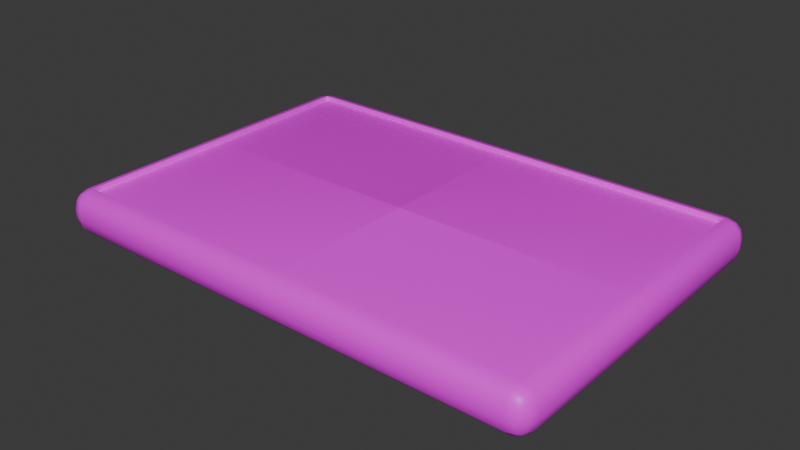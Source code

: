 # Source: wooden_board.blend  (saved by Blender 4.0.36; exported with 4.5.12 LTS)
import bpy
from mathutils import Matrix  # noqa: F401  (used for matrix-valued properties, if any)

bpy.ops.wm.read_factory_settings(use_empty=True)
scene = bpy.context.scene
scene.name = 'Scene'

# ---- collections
col_collection = bpy.data.collections.new('Collection'); scene.collection.children.link(col_collection)

# ---- images (referenced by path relative to the original .blend; pixels are not part of the script)
import os
ASSET_DIR = os.environ.get("B2B_ASSET_DIR", "")  # directory of the original .blend (textures are referenced by path, not embedded)
HERE = os.path.dirname(os.path.abspath(__file__))  # packed textures are extracted next to this script under _unpacked/

def load_image(name, relpath, width, height, colorspace="sRGB"):
    """Load a texture the original file referenced (path relative to the .blend, or extracted next to this script)."""
    p = next((c for c in (os.path.join(HERE, relpath), os.path.join(ASSET_DIR, relpath)) if relpath and os.path.exists(c)), "")
    if p:
        img = bpy.data.images.load(p, check_existing=True)
        img.name = name
    else:  # same state as the original file: an image datablock whose file is absent (Cycles renders it pink)
        img = bpy.data.images.new(name, width, height)
        img.source = "FILE"
        img.filepath = "//" + (relpath or name)
    img.colorspace_settings.name = colorspace
    return img
img_ending_text_png = load_image('ending_text.png', 'ending_text.png', 1024, 1024, 'sRGB')
img_boardcolor = load_image('BoardColor', 'BoardColor.png', 1024, 1024, 'sRGB')
img_boardnormal = load_image('BoardNormal', 'BoardNormal.png', 1024, 1024, 'sRGB')

# ---- materials (node trees are filled in below, after node groups)
mat_material = bpy.data.materials.new('Material')
mat_material.alpha_threshold = 0.0
mat_material.roughness = 0.5
mat_material.line_color = (0.0, 0.0, 0.0, 1.0)

# ---- material node trees
mat_material.use_nodes = True; mat_material.node_tree.nodes.clear()
_N = mat_material.node_tree.nodes; _L = mat_material.node_tree.links
n0 = _N.new('ShaderNodeMapping'); n0.name = 'Mapping'; n0.location = (-1105, 468)
n0.inputs[3].default_value = (19.1, 1.0, 1.0)
n1 = _N.new('ShaderNodeTexNoise'); n1.name = 'Noise Texture'; n1.location = (-866, 424)
n1.inputs[2].default_value = 1.0
n2 = _N.new('ShaderNodeTexCoord'); n2.name = 'Texture Coordinate'; n2.location = (-1435, 288)
n3 = _N.new('ShaderNodeValToRGB'); n3.name = 'Color Ramp'; n3.location = (-538, 356)
while len(n3.color_ramp.elements) > 1: n3.color_ramp.elements.remove(n3.color_ramp.elements[-1])
n3.color_ramp.elements[0].position = 0.0; n3.color_ramp.elements[0].color = (0.118, 0.07779, 0.03744, 1.0)
_e = n3.color_ramp.elements.new(1.0); _e.color = (0.04133, 0.03415, 0.02367, 1.0)
n4 = _N.new('ShaderNodeMapping'); n4.name = 'Mapping.001'; n4.location = (-1103, 68)
n4.inputs[1].default_value = (0.5, 0.5, 0.0)
n4.inputs[3].default_value = (0.1, 0.15, 1.0)
n5 = _N.new('ShaderNodeTexImage'); n5.name = 'Image Texture'; n5.location = (-800, 98)
n5.image = img_ending_text_png
n5.extension = 'CLIP'
n6 = _N.new('ShaderNodeBump'); n6.name = 'Bump'; n6.location = (-464, 79)
n6.inputs[1].default_value = 1.0
n6.inputs[2].default_value = 1.0
n7 = _N.new('ShaderNodeTexImage'); n7.name = 'Image Texture.001'; n7.location = (-472, -149)
n7.image = img_boardcolor
n8 = _N.new('ShaderNodeNormalMap'); n8.name = 'Normal Map'; n8.location = (158, -4)
n8.inputs[0].default_value = 10.0
n9 = _N.new('ShaderNodeOutputMaterial'); n9.name = 'Material Output'; n9.location = (880, 251)
n10 = _N.new('ShaderNodeBsdfPrincipled'); n10.name = 'Principled BSDF'; n10.location = (590, 251)
n10.inputs[2].default_value = 0.4582
n10.inputs[3].default_value = 1.45
n11 = _N.new('ShaderNodeTexImage'); n11.name = 'Image Texture.002'; n11.location = (-141, -138)
n11.image = img_boardnormal
_L.new(n10.outputs[0], n9.inputs[0])
_L.new(n1.outputs[0], n3.inputs[0])
_L.new(n0.outputs[0], n1.inputs[0])
_L.new(n2.outputs[3], n0.inputs[0])
_L.new(n2.outputs[3], n4.inputs[0])
_L.new(n4.outputs[0], n5.inputs[0])
_L.new(n5.outputs[0], n6.inputs[3])
_L.new(n7.outputs[0], n10.inputs[0])
_L.new(n11.outputs[0], n8.inputs[1])
_L.new(n6.outputs[0], n10.inputs[5])
n9.is_active_output = True

# ---- world
world_world = bpy.data.worlds.new('World'); scene.world = world_world
world_world.use_nodes = True; world_world.node_tree.nodes.clear()
_N = world_world.node_tree.nodes; _L = world_world.node_tree.links
n0 = _N.new('ShaderNodeOutputWorld'); n0.name = 'World Output'; n0.location = (300, 300)
n1 = _N.new('ShaderNodeBackground'); n1.name = 'Background'; n1.location = (10, 300)
n1.inputs[0].default_value = (0.05088, 0.05088, 0.05088, 1.0)
_L.new(n1.outputs[0], n0.inputs[0])
n0.is_active_output = True
world_world.color = (0.05088, 0.05088, 0.05088)
world_world.use_sun_shadow = False
world_world.sun_shadow_jitter_overblur = 0.0

# ---- meshes
me_cube = bpy.data.meshes.new('Cube')
me_cube.from_pydata([(5.39, 4.0, -0.4103), (5.39, 3.59, 0.0), (5.8, 3.59, -0.4103), (5.39, 3.945, -0.2054), (5.595, 3.945, -0.4103), (5.586, 3.892, -0.2141), (5.595, 3.59, -0.05482), (5.39, 3.795, -0.05482), (5.586, 3.786, -0.1081), (5.745, 3.795, -0.4103), (5.745, 3.59, -0.2054), (5.692, 3.786, -0.2141), (5.39, 3.59, -1.0), (5.39, 4.0, -0.5897), (5.8, 3.59, -0.5897), (5.39, 3.795, -0.9452), (5.595, 3.59, -0.9452), (5.586, 3.786, -0.8919), (5.595, 3.945, -0.5897), (5.39, 3.945, -0.7946), (5.586, 3.892, -0.7859), (5.745, 3.59, -0.7946), (5.745, 3.795, -0.5897), (5.692, 3.786, -0.7859), (5.8, -3.59, -0.4103), (5.39, -3.59, 0.0), (5.39, -4.0, -0.4103), (5.745, -3.59, -0.2054), (5.745, -3.795, -0.4103), (5.692, -3.786, -0.2141), (5.39, -3.795, -0.05482), (5.595, -3.59, -0.05482), (5.586, -3.786, -0.1081), (5.595, -3.945, -0.4103), (5.39, -3.945, -0.2054), (5.586, -3.892, -0.2141), (5.8, -3.59, -0.5897), (5.39, -4.0, -0.5897), (5.39, -3.59, -1.0), (5.745, -3.795, -0.5897), (5.745, -3.59, -0.7946), (5.692, -3.786, -0.7859), (5.39, -3.945, -0.7946), (5.595, -3.945, -0.5897), (5.586, -3.892, -0.7859), (5.595, -3.59, -0.9452), (5.39, -3.795, -0.9452), (5.586, -3.786, -0.8919), (-5.39, 4.0, -0.4103), (-5.8, 3.59, -0.4103), (-5.39, 3.59, 0.0), (-5.595, 3.945, -0.4103), (-5.39, 3.945, -0.2054), (-5.586, 3.892, -0.2141), (-5.745, 3.59, -0.2054), (-5.745, 3.795, -0.4103), (-5.692, 3.786, -0.2141), (-5.39, 3.795, -0.05482), (-5.595, 3.59, -0.05482), (-5.586, 3.786, -0.1081), (-5.8, 3.59, -0.5897), (-5.39, 4.0, -0.5897), (-5.39, 3.59, -1.0), (-5.745, 3.795, -0.5897), (-5.745, 3.59, -0.7946), (-5.692, 3.786, -0.7859), (-5.39, 3.945, -0.7946), (-5.595, 3.945, -0.5897), (-5.586, 3.892, -0.7859), (-5.595, 3.59, -0.9452), (-5.39, 3.795, -0.9452), (-5.586, 3.786, -0.8919), (-5.8, -3.59, -0.4103), (-5.39, -4.0, -0.4103), (-5.39, -3.59, 0.0), (-5.745, -3.795, -0.4103), (-5.745, -3.59, -0.2054), (-5.692, -3.786, -0.2141), (-5.39, -3.945, -0.2054), (-5.595, -3.945, -0.4103), (-5.586, -3.892, -0.2141), (-5.595, -3.59, -0.05482), (-5.39, -3.795, -0.05482), (-5.586, -3.786, -0.1081), (-5.39, -3.59, -1.0), (-5.39, -4.0, -0.5897), (-5.8, -3.59, -0.5897), (-5.39, -3.795, -0.9452), (-5.595, -3.59, -0.9452), (-5.586, -3.786, -0.8919), (-5.595, -3.945, -0.5897), (-5.39, -3.945, -0.7946), (-5.586, -3.892, -0.7859), (-5.745, -3.59, -0.7946), (-5.745, -3.795, -0.5897), (-5.692, -3.786, -0.7859), (5.39, -3.59, -0.1084), (-5.39, -3.59, -0.1084), (5.39, 3.59, -0.1084), (-5.39, 3.59, -0.1084)], [], [(62, 12, 38, 84), (86, 72, 49, 60), (37, 26, 73, 85), (25, 1, 98, 96), (14, 2, 24, 36), (0, 3, 5, 4), (3, 7, 8, 5), (1, 6, 8, 7), (6, 10, 11, 8), (2, 9, 11, 10), (9, 4, 5, 11), (5, 8, 11), (12, 15, 17, 16), (15, 19, 20, 17), (13, 18, 20, 19), (18, 22, 23, 20), (14, 21, 23, 22), (21, 16, 17, 23), (17, 20, 23), (24, 27, 29, 28), (27, 31, 32, 29), (25, 30, 32, 31), (30, 34, 35, 32), (26, 33, 35, 34), (33, 28, 29, 35), (29, 32, 35), (36, 39, 41, 40), (39, 43, 44, 41), (37, 42, 44, 43), (42, 46, 47, 44), (38, 45, 47, 46), (45, 40, 41, 47), (41, 44, 47), (48, 51, 53, 52), (51, 55, 56, 53), (49, 54, 56, 55), (54, 58, 59, 56), (50, 57, 59, 58), (57, 52, 53, 59), (53, 56, 59), (60, 63, 65, 64), (63, 67, 68, 65), (61, 66, 68, 67), (66, 70, 71, 68), (62, 69, 71, 70), (69, 64, 65, 71), (65, 68, 71), (72, 75, 77, 76), (75, 79, 80, 77), (73, 78, 80, 79), (78, 82, 83, 80), (74, 81, 83, 82), (81, 76, 77, 83), (77, 80, 83), (84, 87, 89, 88), (87, 91, 92, 89), (85, 90, 92, 91), (90, 94, 95, 92), (86, 93, 95, 94), (93, 88, 89, 95), (89, 92, 95), (62, 84, 88, 69), (69, 88, 93, 64), (64, 93, 86, 60), (12, 62, 70, 15), (15, 70, 66, 19), (19, 66, 61, 13), (2, 14, 22, 9), (9, 22, 18, 4), (4, 18, 13, 0), (85, 73, 79, 90), (90, 79, 75, 94), (94, 75, 72, 86), (26, 37, 43, 33), (33, 43, 39, 28), (28, 39, 36, 24), (48, 61, 67, 51), (51, 67, 63, 55), (55, 63, 60, 49), (25, 74, 82, 30), (30, 82, 78, 34), (34, 78, 73, 26), (1, 25, 31, 6), (6, 31, 27, 10), (10, 27, 24, 2), (84, 38, 46, 87), (87, 46, 42, 91), (91, 42, 37, 85), (74, 50, 58, 81), (81, 58, 54, 76), (76, 54, 49, 72), (50, 1, 7, 57), (57, 7, 3, 52), (52, 3, 0, 48), (38, 12, 16, 45), (45, 16, 21, 40), (40, 21, 14, 36), (61, 48, 0, 13), (98, 99, 97, 96), (74, 25, 96, 97), (1, 50, 99, 98), (50, 74, 97, 99)])
_uv = me_cube.uv_layers.new(name='UVMap')
_uv.uv.foreach_set('vector', [0.08361, 0.8725, 0.0846, 0.1267, 0.4151, 0.1273, 0.4137, 0.8719, 0.42, 0.9121, 0.4245, 0.9249, 0.0732, 0.9257, 0.07771, 0.9126, 0.4425, 0.118, 0.4512, 0.1113, 0.4498, 0.8874, 0.441, 0.8806, 0.4867, 0.01693, 0.0109, 0.02024, 4.958e-11, 0.00167, 0.4987, 1.867e-08, 0.07832, 0.08656, 0.07392, 0.07376, 0.4255, 0.07413, 0.421, 0.08716, 0.04838, 0.1112, 0.03684, 0.09826, 0.04794, 0.08325, 0.05578, 0.09654, 0.03684, 0.09826, 0.02398, 0.07375, 0.04441, 0.06782, 0.04794, 0.08325, 0.0109, 0.02024, 0.04809, 0.03706, 0.04441, 0.06782, 0.02398, 0.07375, 0.04809, 0.03706, 0.06516, 0.05647, 0.05492, 0.07271, 0.04441, 0.06782, 0.07392, 0.07376, 0.06408, 0.0844, 0.05492, 0.07271, 0.06516, 0.05647, 0.06408, 0.0844, 0.05578, 0.09654, 0.04794, 0.08325, 0.05492, 0.07271, 0.04794, 0.08325, 0.04441, 0.06782, 0.05492, 0.07271, 0.0846, 0.1267, 0.07561, 0.126, 0.07587, 0.1141, 0.08399, 0.1135, 0.07561, 0.126, 0.06658, 0.1233, 0.07019, 0.1122, 0.07587, 0.1141, 0.05724, 0.118, 0.06267, 0.1052, 0.07019, 0.1122, 0.06658, 0.1233, 0.06267, 0.1052, 0.06971, 0.0947, 0.07436, 0.1057, 0.07019, 0.1122, 0.07832, 0.08656, 0.08201, 0.1002, 0.07436, 0.1057, 0.06971, 0.0947, 0.08201, 0.1002, 0.08399, 0.1135, 0.07587, 0.1141, 0.07436, 0.1057, 0.07587, 0.1141, 0.07019, 0.1122, 0.07436, 0.1057, 0.4255, 0.07413, 0.4341, 0.05698, 0.4445, 0.07292, 0.4355, 0.08479, 0.4341, 0.05698, 0.4505, 0.03757, 0.4549, 0.06763, 0.4445, 0.07292, 0.4867, 0.01693, 0.4759, 0.07263, 0.4549, 0.06763, 0.4505, 0.03757, 0.4759, 0.07263, 0.4629, 0.0982, 0.4516, 0.08328, 0.4549, 0.06763, 0.4512, 0.1113, 0.4439, 0.0968, 0.4516, 0.08328, 0.4629, 0.0982, 0.4439, 0.0968, 0.4355, 0.08479, 0.4445, 0.07292, 0.4516, 0.08328, 0.4445, 0.07292, 0.4549, 0.06763, 0.4516, 0.08328, 0.421, 0.08716, 0.4297, 0.09495, 0.4252, 0.1061, 0.4175, 0.1008, 0.4297, 0.09495, 0.4369, 0.1052, 0.4295, 0.1123, 0.4252, 0.1061, 0.4425, 0.118, 0.4331, 0.1236, 0.4295, 0.1123, 0.4369, 0.1052, 0.4331, 0.1236, 0.4241, 0.1265, 0.4239, 0.1146, 0.4295, 0.1123, 0.4151, 0.1273, 0.4157, 0.1141, 0.4239, 0.1146, 0.4241, 0.1265, 0.4157, 0.1141, 0.4175, 0.1008, 0.4252, 0.1061, 0.4239, 0.1146, 0.4252, 0.1061, 0.4295, 0.1123, 0.4239, 0.1146, 0.04745, 0.8885, 0.05483, 0.903, 0.04711, 0.9166, 0.03576, 0.9017, 0.05483, 0.903, 0.06324, 0.915, 0.05424, 0.9269, 0.04711, 0.9166, 0.0732, 0.9257, 0.06462, 0.9428, 0.05424, 0.9269, 0.06324, 0.915, 0.06462, 0.9428, 0.04822, 0.9623, 0.04384, 0.9322, 0.05424, 0.9269, 0.01202, 0.983, 0.02281, 0.9273, 0.04384, 0.9322, 0.04822, 0.9623, 0.02281, 0.9273, 0.03576, 0.9017, 0.04711, 0.9166, 0.04384, 0.9322, 0.04711, 0.9166, 0.05424, 0.9269, 0.04384, 0.9322, 0.07771, 0.9126, 0.06901, 0.9048, 0.07348, 0.8937, 0.0812, 0.8989, 0.06901, 0.9048, 0.06183, 0.8946, 0.06923, 0.8875, 0.07348, 0.8937, 0.05617, 0.8818, 0.06555, 0.8762, 0.06923, 0.8875, 0.06183, 0.8946, 0.06555, 0.8762, 0.07464, 0.8733, 0.07485, 0.8852, 0.06923, 0.8875, 0.08361, 0.8725, 0.08303, 0.8857, 0.07485, 0.8852, 0.07464, 0.8733, 0.08303, 0.8857, 0.0812, 0.8989, 0.07348, 0.8937, 0.07485, 0.8852, 0.07348, 0.8937, 0.06923, 0.8875, 0.07485, 0.8852, 0.4245, 0.9249, 0.4343, 0.9141, 0.4432, 0.9251, 0.4336, 0.9423, 0.4343, 0.9141, 0.4425, 0.9019, 0.4503, 0.9153, 0.4432, 0.9251, 0.4498, 0.8874, 0.4614, 0.9004, 0.4503, 0.9153, 0.4425, 0.9019, 0.4614, 0.9004, 0.4742, 0.9252, 0.4536, 0.9311, 0.4503, 0.9153, 0.4872, 0.9782, 0.45, 0.9614, 0.4536, 0.9311, 0.4742, 0.9252, 0.45, 0.9614, 0.4336, 0.9423, 0.4432, 0.9251, 0.4536, 0.9311, 0.4432, 0.9251, 0.4503, 0.9153, 0.4536, 0.9311, 0.4137, 0.8719, 0.4226, 0.8726, 0.4224, 0.8846, 0.4143, 0.8852, 0.4226, 0.8726, 0.4317, 0.8753, 0.4281, 0.8865, 0.4224, 0.8846, 0.441, 0.8806, 0.4356, 0.8934, 0.4281, 0.8865, 0.4317, 0.8753, 0.4356, 0.8934, 0.4286, 0.9039, 0.4239, 0.893, 0.4281, 0.8865, 0.42, 0.9121, 0.4163, 0.8985, 0.4239, 0.893, 0.4286, 0.9039, 0.4163, 0.8985, 0.4143, 0.8852, 0.4224, 0.8846, 0.4239, 0.893, 0.4224, 0.8846, 0.4281, 0.8865, 0.4239, 0.893, 0.08361, 0.8725, 0.4137, 0.8719, 0.4143, 0.8852, 0.08303, 0.8857, 0.08303, 0.8857, 0.4143, 0.8852, 0.4163, 0.8985, 0.0812, 0.8989, 0.0812, 0.8989, 0.4163, 0.8985, 0.42, 0.9121, 0.07771, 0.9126, 0.0846, 0.1267, 0.08361, 0.8725, 0.07464, 0.8733, 0.07561, 0.126, 0.07561, 0.126, 0.07464, 0.8733, 0.06555, 0.8762, 0.06658, 0.1233, 0.06658, 0.1233, 0.06555, 0.8762, 0.05617, 0.8818, 0.05724, 0.118, 0.07392, 0.07376, 0.07832, 0.08656, 0.06971, 0.0947, 0.06408, 0.0844, 0.06408, 0.0844, 0.06971, 0.0947, 0.06267, 0.1052, 0.05578, 0.09654, 0.05578, 0.09654, 0.06267, 0.1052, 0.05724, 0.118, 0.04838, 0.1112, 0.441, 0.8806, 0.4498, 0.8874, 0.4425, 0.9019, 0.4356, 0.8934, 0.4356, 0.8934, 0.4425, 0.9019, 0.4343, 0.9141, 0.4286, 0.9039, 0.4286, 0.9039, 0.4343, 0.9141, 0.4245, 0.9249, 0.42, 0.9121, 0.4512, 0.1113, 0.4425, 0.118, 0.4369, 0.1052, 0.4439, 0.0968, 0.4439, 0.0968, 0.4369, 0.1052, 0.4297, 0.09495, 0.4355, 0.08479, 0.4355, 0.08479, 0.4297, 0.09495, 0.421, 0.08716, 0.4255, 0.07413, 0.04745, 0.8885, 0.05617, 0.8818, 0.06183, 0.8946, 0.05483, 0.903, 0.05483, 0.903, 0.06183, 0.8946, 0.06901, 0.9048, 0.06324, 0.915, 0.06324, 0.915, 0.06901, 0.9048, 0.07771, 0.9126, 0.0732, 0.9257, 0.4867, 0.01693, 0.4872, 0.9782, 0.4742, 0.9252, 0.4759, 0.07263, 0.4759, 0.07263, 0.4742, 0.9252, 0.4614, 0.9004, 0.4629, 0.0982, 0.4629, 0.0982, 0.4614, 0.9004, 0.4498, 0.8874, 0.4512, 0.1113, 0.0109, 0.02024, 0.4867, 0.01693, 0.4505, 0.03757, 0.04809, 0.03706, 0.04809, 0.03706, 0.4505, 0.03757, 0.4341, 0.05698, 0.06516, 0.05647, 0.06516, 0.05647, 0.4341, 0.05698, 0.4255, 0.07413, 0.07392, 0.07376, 0.4137, 0.8719, 0.4151, 0.1273, 0.4241, 0.1265, 0.4226, 0.8726, 0.4226, 0.8726, 0.4241, 0.1265, 0.4331, 0.1236, 0.4317, 0.8753, 0.4317, 0.8753, 0.4331, 0.1236, 0.4425, 0.118, 0.441, 0.8806, 0.4872, 0.9782, 0.01202, 0.983, 0.04822, 0.9623, 0.45, 0.9614, 0.45, 0.9614, 0.04822, 0.9623, 0.06462, 0.9428, 0.4336, 0.9423, 0.4336, 0.9423, 0.06462, 0.9428, 0.0732, 0.9257, 0.4245, 0.9249, 0.01202, 0.983, 0.0109, 0.02024, 0.02398, 0.07375, 0.02281, 0.9273, 0.02281, 0.9273, 0.02398, 0.07375, 0.03684, 0.09826, 0.03576, 0.9017, 0.03576, 0.9017, 0.03684, 0.09826, 0.04838, 0.1112, 0.04745, 0.8885, 0.4151, 0.1273, 0.0846, 0.1267, 0.08399, 0.1135, 0.4157, 0.1141, 0.4157, 0.1141, 0.08399, 0.1135, 0.08201, 0.1002, 0.4175, 0.1008, 0.4175, 0.1008, 0.08201, 0.1002, 0.07832, 0.08656, 0.421, 0.08716, 0.05617, 0.8818, 0.04745, 0.8885, 0.04838, 0.1112, 0.05724, 0.118, 0.9726, 0.01271, 0.9726, 0.9846, 0.5329, 0.9846, 0.5329, 0.01271, 0.4872, 0.9782, 0.4867, 0.01693, 0.4987, 1.867e-08, 0.498, 0.9967, 0.0109, 0.02024, 0.01202, 0.983, 2.969e-08, 1.0, 4.958e-11, 0.00167, 0.01202, 0.983, 0.4872, 0.9782, 0.498, 0.9967, 2.969e-08, 1.0])
me_cube.materials.append(mat_material)
me_cube.use_mirror_vertex_groups = False
me_cube.update()
me_cube.normals_split_custom_set([tuple(v) for v in zip(*[iter([-0.131, 0.131, -0.9827, 0.131, 0.131, -0.9827, 0.131, -0.131, -0.9827, -0.131, -0.131, -0.9827, -0.9827, -0.131, -0.131, -0.9827, -0.131, 0.131, -0.9827, 0.131, 0.131, -0.9827, 0.131, -0.131, 0.131, -0.9827, -0.131, 0.131, -0.9827, 0.131, -0.131, -0.9827, 0.131, -0.131, -0.9827, -0.131, -0.9832, -0.1274, 0.131, -0.9832, 0.1274, 0.131, -0.9832, 0.131, -0.1274, -0.9832, -0.131, -0.1274, 0.9827, 0.131, -0.131, 0.9827, 0.131, 0.131, 0.9827, -0.131, 0.131, 0.9827, -0.131, -0.131, 0.131, 0.9827, 0.131, 0.1236, 0.8583, 0.4981, 0.4493, 0.7721, 0.4494, 0.4981, 0.8583, 0.1236, 0.1236, 0.8583, 0.4981, 0.1236, 0.4981, 0.8583, 0.4493, 0.4494, 0.7721, 0.4493, 0.7721, 0.4494, 0.131, 0.131, 0.9827, 0.4981, 0.1236, 0.8583, 0.4494, 0.4493, 0.7721, 0.1236, 0.4981, 0.8583, 0.4981, 0.1236, 0.8583, 0.8583, 0.1236, 0.4981, 0.7721, 0.4493, 0.4494, 0.4494, 0.4493, 0.7721, 0.9827, 0.131, 0.131, 0.8583, 0.4981, 0.1236, 0.7721, 0.4493, 0.4494, 0.8583, 0.1236, 0.4981, 0.8583, 0.4981, 0.1236, 0.4981, 0.8583, 0.1236, 0.4494, 0.7721, 0.4493, 0.7721, 0.4494, 0.4493, 0.4493, 0.7721, 0.4493, 0.4493, 0.4493, 0.7721, 0.7721, 0.4493, 0.4493, 0.131, 0.131, -0.9827, 0.1236, 0.4981, -0.8583, 0.4494, 0.4493, -0.7721, 0.4981, 0.1236, -0.8583, 0.1236, 0.4981, -0.8583, 0.1236, 0.8583, -0.4981, 0.4493, 0.7721, -0.4494, 0.4493, 0.4494, -0.7721, 0.131, 0.9827, -0.131, 0.4981, 0.8583, -0.1236, 0.4493, 0.7721, -0.4494, 0.1236, 0.8583, -0.4981, 0.4981, 0.8583, -0.1236, 0.8583, 0.4981, -0.1236, 0.7721, 0.4494, -0.4493, 0.4494, 0.7721, -0.4493, 0.9827, 0.131, -0.131, 0.8583, 0.1236, -0.4981, 0.7721, 0.4493, -0.4494, 0.8583, 0.4981, -0.1236, 0.8583, 0.1236, -0.4981, 0.4981, 0.1236, -0.8583, 0.4494, 0.4493, -0.7721, 0.7721, 0.4493, -0.4494, 0.4493, 0.4493, -0.7721, 0.4493, 0.7721, -0.4493, 0.7721, 0.4493, -0.4493, 0.9827, -0.131, 0.131, 0.8583, -0.1236, 0.4981, 0.7721, -0.4493, 0.4494, 0.8583, -0.4981, 0.1236, 0.8583, -0.1236, 0.4981, 0.4981, -0.1236, 0.8583, 0.4494, -0.4493, 0.7721, 0.7721, -0.4493, 0.4494, 0.131, -0.131, 0.9827, 0.1236, -0.4981, 0.8583, 0.4494, -0.4493, 0.7721, 0.4981, -0.1236, 0.8583, 0.1236, -0.4981, 0.8583, 0.1236, -0.8583, 0.4981, 0.4493, -0.7721, 0.4494, 0.4493, -0.4494, 0.7721, 0.131, -0.9827, 0.131, 0.4981, -0.8583, 0.1236, 0.4493, -0.7721, 0.4494, 0.1236, -0.8583, 0.4981, 0.4981, -0.8583, 0.1236, 0.8583, -0.4981, 0.1236, 0.7721, -0.4494, 0.4493, 0.4494, -0.7721, 0.4493, 0.7721, -0.4493, 0.4493, 0.4493, -0.4493, 0.7721, 0.4493, -0.7721, 0.4493, 0.9827, -0.131, -0.131, 0.8583, -0.4981, -0.1236, 0.7721, -0.4493, -0.4494, 0.8583, -0.1236, -0.4981, 0.8583, -0.4981, -0.1236, 0.4981, -0.8583, -0.1236, 0.4494, -0.7721, -0.4493, 0.7721, -0.4494, -0.4493, 0.131, -0.9827, -0.131, 0.1236, -0.8583, -0.4981, 0.4493, -0.7721, -0.4494, 0.4981, -0.8583, -0.1236, 0.1236, -0.8583, -0.4981, 0.1236, -0.4981, -0.8583, 0.4493, -0.4494, -0.7721, 0.4493, -0.7721, -0.4494, 0.131, -0.131, -0.9827, 0.4981, -0.1236, -0.8583, 0.4493, -0.4494, -0.7721, 0.1236, -0.4981, -0.8583, 0.4981, -0.1236, -0.8583, 0.8583, -0.1236, -0.4981, 0.7721, -0.4493, -0.4494, 0.4494, -0.4493, -0.7721, 0.7721, -0.4493, -0.4493, 0.4493, -0.7721, -0.4493, 0.4493, -0.4493, -0.7721, -0.131, 0.9827, 0.131, -0.4981, 0.8583, 0.1236, -0.4493, 0.7721, 0.4494, -0.1236, 0.8583, 0.4981, -0.4981, 0.8583, 0.1236, -0.8583, 0.4981, 0.1236, -0.7721, 0.4494, 0.4493, -0.4494, 0.7721, 0.4493, -0.9827, 0.131, 0.131, -0.8583, 0.1236, 0.4981, -0.7721, 0.4493, 0.4494, -0.8583, 0.4981, 0.1236, -0.8583, 0.1236, 0.4981, -0.4981, 0.1236, 0.8583, -0.4494, 0.4493, 0.7721, -0.7721, 0.4493, 0.4494, -0.131, 0.131, 0.9827, -0.1236, 0.4981, 0.8583, -0.4494, 0.4493, 0.7721, -0.4981, 0.1236, 0.8583, -0.1236, 0.4981, 0.8583, -0.1236, 0.8583, 0.4981, -0.4493, 0.7721, 0.4494, -0.4493, 0.4494, 0.7721, -0.4493, 0.7721, 0.4493, -0.7721, 0.4493, 0.4493, -0.4493, 0.4493, 0.7721, -0.9827, 0.131, -0.131, -0.8583, 0.4981, -0.1236, -0.7721, 0.4493, -0.4494, -0.8583, 0.1236, -0.4981, -0.8583, 0.4981, -0.1236, -0.4981, 0.8583, -0.1236, -0.4494, 0.7721, -0.4493, -0.7721, 0.4494, -0.4493, -0.131, 0.9827, -0.131, -0.1236, 0.8583, -0.4981, -0.4493, 0.7721, -0.4494, -0.4981, 0.8583, -0.1236, -0.1236, 0.8583, -0.4981, -0.1236, 0.4981, -0.8583, -0.4493, 0.4494, -0.7721, -0.4493, 0.7721, -0.4494, -0.131, 0.131, -0.9827, -0.4981, 0.1236, -0.8583, -0.4493, 0.4494, -0.7721, -0.1236, 0.4981, -0.8583, -0.4981, 0.1236, -0.8583, -0.8583, 0.1236, -0.4981, -0.7721, 0.4493, -0.4494, -0.4494, 0.4493, -0.7721, -0.7721, 0.4493, -0.4493, -0.4493, 0.7721, -0.4493, -0.4493, 0.4493, -0.7721, -0.9827, -0.131, 0.131, -0.8583, -0.4981, 0.1236, -0.7721, -0.4493, 0.4494, -0.8583, -0.1236, 0.4981, -0.8583, -0.4981, 0.1236, -0.4981, -0.8583, 0.1236, -0.4494, -0.7721, 0.4493, -0.7721, -0.4494, 0.4493, -0.131, -0.9827, 0.131, -0.1236, -0.8583, 0.4981, -0.4493, -0.7721, 0.4494, -0.4981, -0.8583, 0.1236, -0.1236, -0.8583, 0.4981, -0.1236, -0.4981, 0.8583, -0.4493, -0.4494, 0.7721, -0.4493, -0.7721, 0.4494, -0.131, -0.131, 0.9827, -0.4981, -0.1236, 0.8583, -0.4494, -0.4493, 0.7721, -0.1236, -0.4981, 0.8583, -0.4981, -0.1236, 0.8583, -0.8583, -0.1236, 0.4981, -0.7721, -0.4493, 0.4494, -0.4494, -0.4493, 0.7721, -0.7721, -0.4493, 0.4493, -0.4493, -0.7721, 0.4493, -0.4493, -0.4493, 0.7721, -0.131, -0.131, -0.9827, -0.1236, -0.4981, -0.8583, -0.4494, -0.4493, -0.7721, -0.4981, -0.1236, -0.8583, -0.1236, -0.4981, -0.8583, -0.1236, -0.8583, -0.4981, -0.4493, -0.7721, -0.4494, -0.4493, -0.4494, -0.7721, -0.131, -0.9827, -0.131, -0.4981, -0.8583, -0.1236, -0.4493, -0.7721, -0.4494, -0.1236, -0.8583, -0.4981, -0.4981, -0.8583, -0.1236, -0.8583, -0.4981, -0.1236, -0.7721, -0.4494, -0.4493, -0.4494, -0.7721, -0.4493, -0.9827, -0.131, -0.131, -0.8583, -0.1236, -0.4981, -0.7721, -0.4493, -0.4494, -0.8583, -0.4981, -0.1236, -0.8583, -0.1236, -0.4981, -0.4981, -0.1236, -0.8583, -0.4494, -0.4493, -0.7721, -0.7721, -0.4493, -0.4494, -0.4493, -0.4493, -0.7721, -0.4493, -0.7721, -0.4493, -0.7721, -0.4493, -0.4493, -0.131, 0.131, -0.9827, -0.131, -0.131, -0.9827, -0.4981, -0.1236, -0.8583, -0.4981, 0.1236, -0.8583, -0.4981, 0.1236, -0.8583, -0.4981, -0.1236, -0.8583, -0.8583, -0.1236, -0.4981, -0.8583, 0.1236, -0.4981, -0.8583, 0.1236, -0.4981, -0.8583, -0.1236, -0.4981, -0.9827, -0.131, -0.131, -0.9827, 0.131, -0.131, 0.131, 0.131, -0.9827, -0.131, 0.131, -0.9827, -0.1236, 0.4981, -0.8583, 0.1236, 0.4981, -0.8583, 0.1236, 0.4981, -0.8583, -0.1236, 0.4981, -0.8583, -0.1236, 0.8583, -0.4981, 0.1236, 0.8583, -0.4981, 0.1236, 0.8583, -0.4981, -0.1236, 0.8583, -0.4981, -0.131, 0.9827, -0.131, 0.131, 0.9827, -0.131, 0.9827, 0.131, 0.131, 0.9827, 0.131, -0.131, 0.8583, 0.4981, -0.1236, 0.8583, 0.4981, 0.1236, 0.8583, 0.4981, 0.1236, 0.8583, 0.4981, -0.1236, 0.4981, 0.8583, -0.1236, 0.4981, 0.8583, 0.1236, 0.4981, 0.8583, 0.1236, 0.4981, 0.8583, -0.1236, 0.131, 0.9827, -0.131, 0.131, 0.9827, 0.131, -0.131, -0.9827, -0.131, -0.131, -0.9827, 0.131, -0.4981, -0.8583, 0.1236, -0.4981, -0.8583, -0.1236, -0.4981, -0.8583, -0.1236, -0.4981, -0.8583, 0.1236, -0.8583, -0.4981, 0.1236, -0.8583, -0.4981, -0.1236, -0.8583, -0.4981, -0.1236, -0.8583, -0.4981, 0.1236, -0.9827, -0.131, 0.131, -0.9827, -0.131, -0.131, 0.131, -0.9827, 0.131, 0.131, -0.9827, -0.131, 0.4981, -0.8583, -0.1236, 0.4981, -0.8583, 0.1236, 0.4981, -0.8583, 0.1236, 0.4981, -0.8583, -0.1236, 0.8583, -0.4981, -0.1236, 0.8583, -0.4981, 0.1236, 0.8583, -0.4981, 0.1236, 0.8583, -0.4981, -0.1236, 0.9827, -0.131, -0.131, 0.9827, -0.131, 0.131, -0.131, 0.9827, 0.131, -0.131, 0.9827, -0.131, -0.4981, 0.8583, -0.1236, -0.4981, 0.8583, 0.1236, -0.4981, 0.8583, 0.1236, -0.4981, 0.8583, -0.1236, -0.8583, 0.4981, -0.1236, -0.8583, 0.4981, 0.1236, -0.8583, 0.4981, 0.1236, -0.8583, 0.4981, -0.1236, -0.9827, 0.131, -0.131, -0.9827, 0.131, 0.131, 0.131, -0.131, 0.9827, -0.131, -0.131, 0.9827, -0.1236, -0.4981, 0.8583, 0.1236, -0.4981, 0.8583, 0.1236, -0.4981, 0.8583, -0.1236, -0.4981, 0.8583, -0.1236, -0.8583, 0.4981, 0.1236, -0.8583, 0.4981, 0.1236, -0.8583, 0.4981, -0.1236, -0.8583, 0.4981, -0.131, -0.9827, 0.131, 0.131, -0.9827, 0.131, 0.131, 0.131, 0.9827, 0.131, -0.131, 0.9827, 0.4981, -0.1236, 0.8583, 0.4981, 0.1236, 0.8583, 0.4981, 0.1236, 0.8583, 0.4981, -0.1236, 0.8583, 0.8583, -0.1236, 0.4981, 0.8583, 0.1236, 0.4981, 0.8583, 0.1236, 0.4981, 0.8583, -0.1236, 0.4981, 0.9827, -0.131, 0.131, 0.9827, 0.131, 0.131, -0.131, -0.131, -0.9827, 0.131, -0.131, -0.9827, 0.1236, -0.4981, -0.8583, -0.1236, -0.4981, -0.8583, -0.1236, -0.4981, -0.8583, 0.1236, -0.4981, -0.8583, 0.1236, -0.8583, -0.4981, -0.1236, -0.8583, -0.4981, -0.1236, -0.8583, -0.4981, 0.1236, -0.8583, -0.4981, 0.131, -0.9827, -0.131, -0.131, -0.9827, -0.131, -0.131, -0.131, 0.9827, -0.131, 0.131, 0.9827, -0.4981, 0.1236, 0.8583, -0.4981, -0.1236, 0.8583, -0.4981, -0.1236, 0.8583, -0.4981, 0.1236, 0.8583, -0.8583, 0.1236, 0.4981, -0.8583, -0.1236, 0.4981, -0.8583, -0.1236, 0.4981, -0.8583, 0.1236, 0.4981, -0.9827, 0.131, 0.131, -0.9827, -0.131, 0.131, -0.131, 0.131, 0.9827, 0.131, 0.131, 0.9827, 0.1236, 0.4981, 0.8583, -0.1236, 0.4981, 0.8583, -0.1236, 0.4981, 0.8583, 0.1236, 0.4981, 0.8583, 0.1236, 0.8583, 0.4981, -0.1236, 0.8583, 0.4981, -0.1236, 0.8583, 0.4981, 0.1236, 0.8583, 0.4981, 0.131, 0.9827, 0.131, -0.131, 0.9827, 0.131, 0.131, -0.131, -0.9827, 0.131, 0.131, -0.9827, 0.4981, 0.1236, -0.8583, 0.4981, -0.1236, -0.8583, 0.4981, -0.1236, -0.8583, 0.4981, 0.1236, -0.8583, 0.8583, 0.1236, -0.4981, 0.8583, -0.1236, -0.4981, 0.8583, -0.1236, -0.4981, 0.8583, 0.1236, -0.4981, 0.9827, 0.131, -0.131, 0.9827, -0.131, -0.131, -0.131, 0.9827, -0.131, -0.131, 0.9827, 0.131, 0.131, 0.9827, 0.131, 0.131, 0.9827, -0.131, 0.131, 0.131, 0.9827, -0.131, 0.131, 0.9827, -0.131, -0.131, 0.9827, 0.131, -0.131, 0.9827, -0.1274, 0.9832, 0.131, 0.1274, 0.9832, 0.131, 0.131, 0.9832, -0.1274, -0.131, 0.9832, -0.1274, 0.1274, -0.9832, 0.131, -0.1274, -0.9832, 0.131, -0.131, -0.9832, -0.1274, 0.131, -0.9832, -0.1274, 0.9832, 0.1274, 0.131, 0.9832, -0.1274, 0.131, 0.9832, -0.131, -0.1274, 0.9832, 0.131, -0.1274])] * 3)])

# ---- objects
ob_board = bpy.data.objects.new('Board', me_cube)

# ---- transforms, parenting, visibility, modifiers, constraints
ob_board.location = (0.0, 0.0, 0.0)
ob_board.lock_rotations_4d = False
ob_board.empty_display_type = 'ARROWS'
ob_board.lineart.crease_threshold = 0.0

# ---- collection membership
col_collection.objects.link(ob_board)

# ---- scene / render settings (as saved in the file)
scene.frame_start = 1; scene.frame_end = 250; scene.frame_set(1)
scene.render.engine = 'CYCLES'
scene.cycles.sampling_pattern = 'TABULATED_SOBOL'
scene.cycles.bake_type = 'NORMAL'
bpy.context.view_layer.update()

# ---- added for rendering (the .blend has no active camera and no usable light): camera, sun
cam_auto = bpy.data.cameras.new('AutoCamera')
cam_auto.lens = 50.0
cam_auto.sensor_width = 36.0
cam_auto.clip_end = 1000.0
ob_auto_camera = bpy.data.objects.new('AutoCamera', cam_auto)
scene.collection.objects.link(ob_auto_camera)
ob_auto_camera.location = (13.0703, -15.6843, 9.9562)
ob_auto_camera.rotation_euler = (1.09748, -7.21219e-08, 0.694738)
scene.camera = ob_auto_camera
light_auto_sun = bpy.data.lights.new('AutoSun', 'SUN')
light_auto_sun.energy = 3.0
light_auto_sun.angle = 0.0523599
ob_auto_sun = bpy.data.objects.new('AutoSun', light_auto_sun)
scene.collection.objects.link(ob_auto_sun)
ob_auto_sun.rotation_euler = (0.872665, 0.174533, 0.523599)
bpy.context.view_layer.update()
